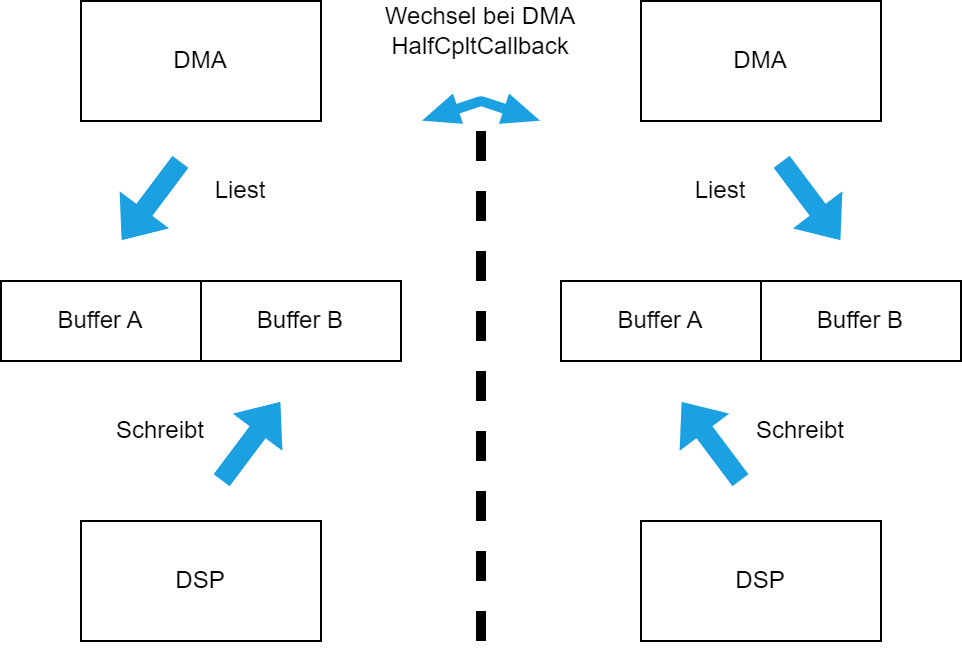

The diagram above was exported from draw.io. Its source (the exported page's mxGraphModel, read from the mxfile embedded in the PNG):
<mxGraphModel dx="847" dy="488" grid="1" gridSize="10" guides="1" tooltips="1" connect="1" arrows="1" fold="1" page="1" pageScale="1" pageWidth="827" pageHeight="1169" math="0" shadow="0">
  <root>
    <mxCell id="0" />
    <mxCell id="1" parent="0" />
    <mxCell id="KUPzdTvCmBPOBCeGr_r6-1" value="DMA" style="rounded=0;whiteSpace=wrap;html=1;" vertex="1" parent="1">
      <mxGeometry x="200" y="300" width="120" height="60" as="geometry" />
    </mxCell>
    <mxCell id="KUPzdTvCmBPOBCeGr_r6-2" value="DMA" style="rounded=0;whiteSpace=wrap;html=1;" vertex="1" parent="1">
      <mxGeometry x="480" y="300" width="120" height="60" as="geometry" />
    </mxCell>
    <mxCell id="KUPzdTvCmBPOBCeGr_r6-3" value="DSP" style="rounded=0;whiteSpace=wrap;html=1;" vertex="1" parent="1">
      <mxGeometry x="200" y="560" width="120" height="60" as="geometry" />
    </mxCell>
    <mxCell id="KUPzdTvCmBPOBCeGr_r6-4" value="DSP" style="rounded=0;whiteSpace=wrap;html=1;" vertex="1" parent="1">
      <mxGeometry x="480" y="560" width="120" height="60" as="geometry" />
    </mxCell>
    <mxCell id="KUPzdTvCmBPOBCeGr_r6-5" value="Buffer A" style="rounded=0;whiteSpace=wrap;html=1;" vertex="1" parent="1">
      <mxGeometry x="160" y="440" width="100" height="40" as="geometry" />
    </mxCell>
    <mxCell id="KUPzdTvCmBPOBCeGr_r6-6" value="Buffer B" style="rounded=0;whiteSpace=wrap;html=1;" vertex="1" parent="1">
      <mxGeometry x="260" y="440" width="100" height="40" as="geometry" />
    </mxCell>
    <mxCell id="KUPzdTvCmBPOBCeGr_r6-7" value="Buffer A" style="rounded=0;whiteSpace=wrap;html=1;" vertex="1" parent="1">
      <mxGeometry x="440" y="440" width="100" height="40" as="geometry" />
    </mxCell>
    <mxCell id="KUPzdTvCmBPOBCeGr_r6-8" value="Buffer B" style="rounded=0;whiteSpace=wrap;html=1;" vertex="1" parent="1">
      <mxGeometry x="540" y="440" width="100" height="40" as="geometry" />
    </mxCell>
    <mxCell id="KUPzdTvCmBPOBCeGr_r6-9" value="" style="endArrow=none;dashed=1;html=1;rounded=0;strokeWidth=5;" edge="1" parent="1">
      <mxGeometry width="50" height="50" relative="1" as="geometry">
        <mxPoint x="400" y="620" as="sourcePoint" />
        <mxPoint x="400" y="360" as="targetPoint" />
      </mxGeometry>
    </mxCell>
    <mxCell id="KUPzdTvCmBPOBCeGr_r6-10" value="" style="shape=flexArrow;endArrow=classic;html=1;rounded=0;strokeColor=none;fillColor=#1ba1e2;" edge="1" parent="1">
      <mxGeometry width="50" height="50" relative="1" as="geometry">
        <mxPoint x="270" y="540" as="sourcePoint" />
        <mxPoint x="300" y="500" as="targetPoint" />
      </mxGeometry>
    </mxCell>
    <mxCell id="KUPzdTvCmBPOBCeGr_r6-11" value="" style="shape=flexArrow;endArrow=classic;html=1;rounded=0;fillColor=#1ba1e2;strokeColor=none;" edge="1" parent="1">
      <mxGeometry width="50" height="50" relative="1" as="geometry">
        <mxPoint x="250" y="380" as="sourcePoint" />
        <mxPoint x="220" y="420" as="targetPoint" />
      </mxGeometry>
    </mxCell>
    <mxCell id="KUPzdTvCmBPOBCeGr_r6-12" value="" style="shape=flexArrow;endArrow=classic;html=1;rounded=0;fillColor=#1ba1e2;strokeColor=none;" edge="1" parent="1">
      <mxGeometry width="50" height="50" relative="1" as="geometry">
        <mxPoint x="550" y="380" as="sourcePoint" />
        <mxPoint x="580" y="420" as="targetPoint" />
      </mxGeometry>
    </mxCell>
    <mxCell id="KUPzdTvCmBPOBCeGr_r6-13" value="" style="shape=flexArrow;endArrow=classic;html=1;rounded=0;strokeColor=none;fillColor=#1ba1e2;" edge="1" parent="1">
      <mxGeometry width="50" height="50" relative="1" as="geometry">
        <mxPoint x="530" y="540" as="sourcePoint" />
        <mxPoint x="500" y="500" as="targetPoint" />
      </mxGeometry>
    </mxCell>
    <mxCell id="KUPzdTvCmBPOBCeGr_r6-14" value="Schreibt" style="text;html=1;strokeColor=none;fillColor=none;align=center;verticalAlign=middle;whiteSpace=wrap;rounded=0;" vertex="1" parent="1">
      <mxGeometry x="210" y="500" width="60" height="30" as="geometry" />
    </mxCell>
    <mxCell id="KUPzdTvCmBPOBCeGr_r6-15" value="Schreibt" style="text;html=1;strokeColor=none;fillColor=none;align=center;verticalAlign=middle;whiteSpace=wrap;rounded=0;" vertex="1" parent="1">
      <mxGeometry x="530" y="500" width="60" height="30" as="geometry" />
    </mxCell>
    <mxCell id="KUPzdTvCmBPOBCeGr_r6-16" value="Liest" style="text;html=1;strokeColor=none;fillColor=none;align=center;verticalAlign=middle;whiteSpace=wrap;rounded=0;" vertex="1" parent="1">
      <mxGeometry x="490" y="380" width="60" height="30" as="geometry" />
    </mxCell>
    <mxCell id="KUPzdTvCmBPOBCeGr_r6-17" value="Liest" style="text;html=1;strokeColor=none;fillColor=none;align=center;verticalAlign=middle;whiteSpace=wrap;rounded=0;" vertex="1" parent="1">
      <mxGeometry x="250" y="380" width="60" height="30" as="geometry" />
    </mxCell>
    <mxCell id="KUPzdTvCmBPOBCeGr_r6-18" value="" style="shape=flexArrow;endArrow=classic;html=1;rounded=1;startArrow=block;fillColor=#1ba1e2;strokeColor=none;shadow=0;width=5;endWidth=10;startWidth=10;arcSize=20;bendable=1;flowAnimation=0;" edge="1" parent="1">
      <mxGeometry width="50" height="50" relative="1" as="geometry">
        <mxPoint x="370" y="360" as="sourcePoint" />
        <mxPoint x="430" y="360" as="targetPoint" />
        <Array as="points">
          <mxPoint x="400" y="350" />
        </Array>
      </mxGeometry>
    </mxCell>
    <mxCell id="KUPzdTvCmBPOBCeGr_r6-20" value="Wechsel bei DMA HalfCpltCallback" style="text;html=1;strokeColor=none;fillColor=none;align=center;verticalAlign=middle;whiteSpace=wrap;rounded=0;" vertex="1" parent="1">
      <mxGeometry x="350" y="300" width="100" height="30" as="geometry" />
    </mxCell>
  </root>
</mxGraphModel>